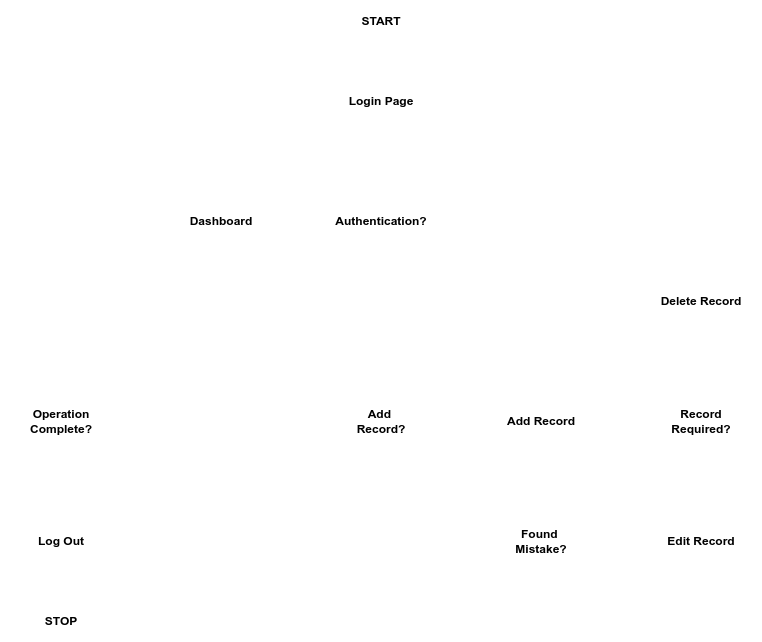

The diagram above was exported from draw.io. Its source (the exported page's mxGraphModel, read from the mxfile embedded in the PNG):
<mxGraphModel dx="820" dy="488" grid="1" gridSize="10" guides="1" tooltips="1" connect="1" arrows="1" fold="1" page="1" pageScale="1" pageWidth="850" pageHeight="1100" math="0" shadow="0">
  <root>
    <mxCell id="nVx-LndPiBWBaImcnb7H-0" />
    <mxCell id="nVx-LndPiBWBaImcnb7H-1" parent="nVx-LndPiBWBaImcnb7H-0" />
    <mxCell id="nVx-LndPiBWBaImcnb7H-16" style="edgeStyle=none;html=1;entryX=0.5;entryY=0;entryDx=0;entryDy=0;" parent="nVx-LndPiBWBaImcnb7H-1" source="nVx-LndPiBWBaImcnb7H-2" target="nVx-LndPiBWBaImcnb7H-5" edge="1">
      <mxGeometry relative="1" as="geometry" />
    </mxCell>
    <mxCell id="nVx-LndPiBWBaImcnb7H-2" value="&lt;b&gt;START&lt;/b&gt;" style="strokeWidth=2;html=1;shape=mxgraph.flowchart.start_1;whiteSpace=wrap;" parent="nVx-LndPiBWBaImcnb7H-1" vertex="1">
      <mxGeometry x="400" y="80" width="80" height="40" as="geometry" />
    </mxCell>
    <mxCell id="nVx-LndPiBWBaImcnb7H-4" value="&lt;b&gt;STOP&lt;/b&gt;" style="strokeWidth=2;html=1;shape=mxgraph.flowchart.terminator;whiteSpace=wrap;" parent="nVx-LndPiBWBaImcnb7H-1" vertex="1">
      <mxGeometry x="80" y="680" width="80" height="40" as="geometry" />
    </mxCell>
    <mxCell id="nVx-LndPiBWBaImcnb7H-17" style="edgeStyle=none;html=1;entryX=0.5;entryY=0;entryDx=0;entryDy=0;entryPerimeter=0;" parent="nVx-LndPiBWBaImcnb7H-1" source="nVx-LndPiBWBaImcnb7H-5" target="nVx-LndPiBWBaImcnb7H-6" edge="1">
      <mxGeometry relative="1" as="geometry" />
    </mxCell>
    <mxCell id="nVx-LndPiBWBaImcnb7H-5" value="&lt;b&gt;Login Page&lt;/b&gt;" style="rounded=0;whiteSpace=wrap;html=1;strokeWidth=2;" parent="nVx-LndPiBWBaImcnb7H-1" vertex="1">
      <mxGeometry x="400" y="160" width="80" height="40" as="geometry" />
    </mxCell>
    <mxCell id="nVx-LndPiBWBaImcnb7H-18" style="edgeStyle=orthogonalEdgeStyle;html=1;entryX=1;entryY=0.5;entryDx=0;entryDy=0;exitX=1;exitY=0.5;exitDx=0;exitDy=0;exitPerimeter=0;" parent="nVx-LndPiBWBaImcnb7H-1" source="nVx-LndPiBWBaImcnb7H-6" target="nVx-LndPiBWBaImcnb7H-5" edge="1">
      <mxGeometry relative="1" as="geometry">
        <Array as="points">
          <mxPoint x="560" y="300" />
          <mxPoint x="560" y="180" />
        </Array>
      </mxGeometry>
    </mxCell>
    <mxCell id="nVx-LndPiBWBaImcnb7H-20" style="edgeStyle=orthogonalEdgeStyle;html=1;" parent="nVx-LndPiBWBaImcnb7H-1" source="nVx-LndPiBWBaImcnb7H-6" target="nVx-LndPiBWBaImcnb7H-7" edge="1">
      <mxGeometry relative="1" as="geometry" />
    </mxCell>
    <mxCell id="nVx-LndPiBWBaImcnb7H-6" value="&lt;b&gt;Authentication?&lt;/b&gt;" style="strokeWidth=2;html=1;shape=mxgraph.flowchart.decision;whiteSpace=wrap;" parent="nVx-LndPiBWBaImcnb7H-1" vertex="1">
      <mxGeometry x="380" y="240" width="120" height="120" as="geometry" />
    </mxCell>
    <mxCell id="nVx-LndPiBWBaImcnb7H-22" style="edgeStyle=orthogonalEdgeStyle;html=1;entryX=0.5;entryY=0;entryDx=0;entryDy=0;entryPerimeter=0;" parent="nVx-LndPiBWBaImcnb7H-1" source="nVx-LndPiBWBaImcnb7H-7" target="nVx-LndPiBWBaImcnb7H-8" edge="1">
      <mxGeometry relative="1" as="geometry" />
    </mxCell>
    <mxCell id="nVx-LndPiBWBaImcnb7H-7" value="&lt;b&gt;Dashboard&lt;/b&gt;" style="rounded=0;whiteSpace=wrap;html=1;strokeWidth=2;" parent="nVx-LndPiBWBaImcnb7H-1" vertex="1">
      <mxGeometry x="240" y="280" width="80" height="40" as="geometry" />
    </mxCell>
    <mxCell id="nVx-LndPiBWBaImcnb7H-24" style="edgeStyle=orthogonalEdgeStyle;html=1;entryX=0.5;entryY=0;entryDx=0;entryDy=0;" parent="nVx-LndPiBWBaImcnb7H-1" source="nVx-LndPiBWBaImcnb7H-8" target="nVx-LndPiBWBaImcnb7H-9" edge="1">
      <mxGeometry relative="1" as="geometry" />
    </mxCell>
    <mxCell id="nVx-LndPiBWBaImcnb7H-27" style="edgeStyle=orthogonalEdgeStyle;html=1;entryX=0;entryY=0.5;entryDx=0;entryDy=0;entryPerimeter=0;" parent="nVx-LndPiBWBaImcnb7H-1" source="nVx-LndPiBWBaImcnb7H-8" target="nVx-LndPiBWBaImcnb7H-10" edge="1">
      <mxGeometry relative="1" as="geometry" />
    </mxCell>
    <mxCell id="nVx-LndPiBWBaImcnb7H-8" value="&lt;b&gt;Operation&lt;br&gt;Complete?&lt;/b&gt;" style="strokeWidth=2;html=1;shape=mxgraph.flowchart.decision;whiteSpace=wrap;" parent="nVx-LndPiBWBaImcnb7H-1" vertex="1">
      <mxGeometry x="60" y="440" width="120" height="120" as="geometry" />
    </mxCell>
    <mxCell id="nVx-LndPiBWBaImcnb7H-26" style="edgeStyle=orthogonalEdgeStyle;html=1;entryX=0.5;entryY=0;entryDx=0;entryDy=0;entryPerimeter=0;" parent="nVx-LndPiBWBaImcnb7H-1" source="nVx-LndPiBWBaImcnb7H-9" target="nVx-LndPiBWBaImcnb7H-4" edge="1">
      <mxGeometry relative="1" as="geometry" />
    </mxCell>
    <mxCell id="nVx-LndPiBWBaImcnb7H-9" value="&lt;b&gt;Log Out&lt;/b&gt;" style="rounded=0;whiteSpace=wrap;html=1;strokeWidth=2;" parent="nVx-LndPiBWBaImcnb7H-1" vertex="1">
      <mxGeometry x="80" y="600" width="80" height="40" as="geometry" />
    </mxCell>
    <mxCell id="nVx-LndPiBWBaImcnb7H-30" style="edgeStyle=orthogonalEdgeStyle;html=1;entryX=0;entryY=0.5;entryDx=0;entryDy=0;" parent="nVx-LndPiBWBaImcnb7H-1" source="nVx-LndPiBWBaImcnb7H-10" target="nVx-LndPiBWBaImcnb7H-11" edge="1">
      <mxGeometry relative="1" as="geometry" />
    </mxCell>
    <mxCell id="nVx-LndPiBWBaImcnb7H-10" value="&lt;b&gt;Add &lt;br&gt;Record?&lt;/b&gt;" style="strokeWidth=2;html=1;shape=mxgraph.flowchart.decision;whiteSpace=wrap;" parent="nVx-LndPiBWBaImcnb7H-1" vertex="1">
      <mxGeometry x="380" y="440" width="120" height="120" as="geometry" />
    </mxCell>
    <mxCell id="nVx-LndPiBWBaImcnb7H-31" style="edgeStyle=orthogonalEdgeStyle;html=1;entryX=0.5;entryY=0;entryDx=0;entryDy=0;entryPerimeter=0;" parent="nVx-LndPiBWBaImcnb7H-1" source="nVx-LndPiBWBaImcnb7H-11" target="nVx-LndPiBWBaImcnb7H-12" edge="1">
      <mxGeometry relative="1" as="geometry" />
    </mxCell>
    <mxCell id="nVx-LndPiBWBaImcnb7H-11" value="&lt;b&gt;Add Record&lt;/b&gt;" style="rounded=0;whiteSpace=wrap;html=1;strokeWidth=2;" parent="nVx-LndPiBWBaImcnb7H-1" vertex="1">
      <mxGeometry x="560" y="480" width="80" height="40" as="geometry" />
    </mxCell>
    <mxCell id="nVx-LndPiBWBaImcnb7H-32" style="edgeStyle=orthogonalEdgeStyle;html=1;entryX=0.5;entryY=1;entryDx=0;entryDy=0;" parent="nVx-LndPiBWBaImcnb7H-1" source="nVx-LndPiBWBaImcnb7H-12" target="nVx-LndPiBWBaImcnb7H-7" edge="1">
      <mxGeometry relative="1" as="geometry" />
    </mxCell>
    <mxCell id="nVx-LndPiBWBaImcnb7H-34" style="edgeStyle=orthogonalEdgeStyle;html=1;entryX=0;entryY=0.5;entryDx=0;entryDy=0;" parent="nVx-LndPiBWBaImcnb7H-1" source="nVx-LndPiBWBaImcnb7H-12" target="nVx-LndPiBWBaImcnb7H-13" edge="1">
      <mxGeometry relative="1" as="geometry" />
    </mxCell>
    <mxCell id="nVx-LndPiBWBaImcnb7H-12" value="&lt;b&gt;Found&amp;nbsp;&lt;br&gt;Mistake?&lt;/b&gt;" style="strokeWidth=2;html=1;shape=mxgraph.flowchart.decision;whiteSpace=wrap;" parent="nVx-LndPiBWBaImcnb7H-1" vertex="1">
      <mxGeometry x="540" y="560" width="120" height="120" as="geometry" />
    </mxCell>
    <mxCell id="nVx-LndPiBWBaImcnb7H-36" style="edgeStyle=orthogonalEdgeStyle;html=1;entryX=0.5;entryY=1;entryDx=0;entryDy=0;entryPerimeter=0;" parent="nVx-LndPiBWBaImcnb7H-1" source="nVx-LndPiBWBaImcnb7H-13" target="nVx-LndPiBWBaImcnb7H-14" edge="1">
      <mxGeometry relative="1" as="geometry" />
    </mxCell>
    <mxCell id="nVx-LndPiBWBaImcnb7H-13" value="&lt;b&gt;Edit Record&lt;/b&gt;" style="rounded=0;whiteSpace=wrap;html=1;strokeWidth=2;" parent="nVx-LndPiBWBaImcnb7H-1" vertex="1">
      <mxGeometry x="720" y="600" width="80" height="40" as="geometry" />
    </mxCell>
    <mxCell id="nVx-LndPiBWBaImcnb7H-37" style="edgeStyle=orthogonalEdgeStyle;html=1;entryX=0.5;entryY=1;entryDx=0;entryDy=0;exitX=0;exitY=0.5;exitDx=0;exitDy=0;exitPerimeter=0;" parent="nVx-LndPiBWBaImcnb7H-1" source="nVx-LndPiBWBaImcnb7H-14" target="nVx-LndPiBWBaImcnb7H-7" edge="1">
      <mxGeometry relative="1" as="geometry">
        <Array as="points">
          <mxPoint x="660" y="500" />
          <mxPoint x="660" y="410" />
          <mxPoint x="280" y="410" />
        </Array>
      </mxGeometry>
    </mxCell>
    <mxCell id="nVx-LndPiBWBaImcnb7H-39" style="edgeStyle=orthogonalEdgeStyle;html=1;entryX=0.5;entryY=1;entryDx=0;entryDy=0;" parent="nVx-LndPiBWBaImcnb7H-1" source="nVx-LndPiBWBaImcnb7H-14" target="nVx-LndPiBWBaImcnb7H-15" edge="1">
      <mxGeometry relative="1" as="geometry" />
    </mxCell>
    <mxCell id="nVx-LndPiBWBaImcnb7H-14" value="&lt;b&gt;Record&lt;br&gt;Required?&lt;/b&gt;" style="strokeWidth=2;html=1;shape=mxgraph.flowchart.decision;whiteSpace=wrap;" parent="nVx-LndPiBWBaImcnb7H-1" vertex="1">
      <mxGeometry x="700" y="440" width="120" height="120" as="geometry" />
    </mxCell>
    <mxCell id="nVx-LndPiBWBaImcnb7H-40" style="edgeStyle=orthogonalEdgeStyle;html=1;entryX=0.5;entryY=1;entryDx=0;entryDy=0;" parent="nVx-LndPiBWBaImcnb7H-1" source="nVx-LndPiBWBaImcnb7H-15" target="nVx-LndPiBWBaImcnb7H-7" edge="1">
      <mxGeometry relative="1" as="geometry" />
    </mxCell>
    <mxCell id="nVx-LndPiBWBaImcnb7H-15" value="&lt;b&gt;Delete Record&lt;/b&gt;" style="rounded=0;whiteSpace=wrap;html=1;strokeWidth=2;" parent="nVx-LndPiBWBaImcnb7H-1" vertex="1">
      <mxGeometry x="700" y="360" width="120" height="40" as="geometry" />
    </mxCell>
    <mxCell id="nVx-LndPiBWBaImcnb7H-19" value="&lt;b&gt;False&lt;/b&gt;" style="text;html=1;align=center;verticalAlign=middle;resizable=0;points=[];autosize=1;strokeColor=none;fillColor=none;" parent="nVx-LndPiBWBaImcnb7H-1" vertex="1">
      <mxGeometry x="565" y="220" width="50" height="20" as="geometry" />
    </mxCell>
    <mxCell id="nVx-LndPiBWBaImcnb7H-21" value="&lt;b&gt;True&lt;/b&gt;" style="text;html=1;align=center;verticalAlign=middle;resizable=0;points=[];autosize=1;strokeColor=none;fillColor=none;" parent="nVx-LndPiBWBaImcnb7H-1" vertex="1">
      <mxGeometry x="330" y="280" width="40" height="20" as="geometry" />
    </mxCell>
    <mxCell id="nVx-LndPiBWBaImcnb7H-25" value="&lt;b&gt;True&lt;/b&gt;" style="text;html=1;align=center;verticalAlign=middle;resizable=0;points=[];autosize=1;strokeColor=none;fillColor=none;" parent="nVx-LndPiBWBaImcnb7H-1" vertex="1">
      <mxGeometry x="120" y="570" width="40" height="20" as="geometry" />
    </mxCell>
    <mxCell id="nVx-LndPiBWBaImcnb7H-28" value="&lt;b&gt;False&lt;/b&gt;" style="text;html=1;align=center;verticalAlign=middle;resizable=0;points=[];autosize=1;strokeColor=none;fillColor=none;" parent="nVx-LndPiBWBaImcnb7H-1" vertex="1">
      <mxGeometry x="320" y="480" width="50" height="20" as="geometry" />
    </mxCell>
    <mxCell id="nVx-LndPiBWBaImcnb7H-33" value="&lt;b&gt;False&lt;/b&gt;" style="text;html=1;align=center;verticalAlign=middle;resizable=0;points=[];autosize=1;strokeColor=none;fillColor=none;" parent="nVx-LndPiBWBaImcnb7H-1" vertex="1">
      <mxGeometry x="320" y="600" width="50" height="20" as="geometry" />
    </mxCell>
    <mxCell id="nVx-LndPiBWBaImcnb7H-35" value="&lt;b&gt;True&lt;/b&gt;" style="text;html=1;align=center;verticalAlign=middle;resizable=0;points=[];autosize=1;strokeColor=none;fillColor=none;" parent="nVx-LndPiBWBaImcnb7H-1" vertex="1">
      <mxGeometry x="670" y="600" width="40" height="20" as="geometry" />
    </mxCell>
    <mxCell id="nVx-LndPiBWBaImcnb7H-38" value="&lt;b&gt;False&lt;/b&gt;" style="text;html=1;align=center;verticalAlign=middle;resizable=0;points=[];autosize=1;strokeColor=none;fillColor=none;" parent="nVx-LndPiBWBaImcnb7H-1" vertex="1">
      <mxGeometry x="760" y="410" width="50" height="20" as="geometry" />
    </mxCell>
    <mxCell id="nVx-LndPiBWBaImcnb7H-41" value="&lt;b&gt;True&lt;/b&gt;" style="text;html=1;align=center;verticalAlign=middle;resizable=0;points=[];autosize=1;strokeColor=none;fillColor=none;" parent="nVx-LndPiBWBaImcnb7H-1" vertex="1">
      <mxGeometry x="320" y="390" width="40" height="20" as="geometry" />
    </mxCell>
  </root>
</mxGraphModel>